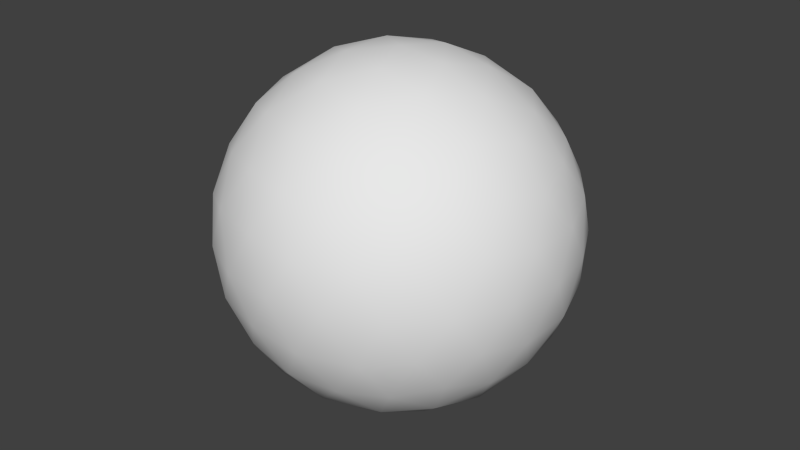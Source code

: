 # Source: ball.blend  (saved by Blender 2.74.0; exported with 4.5.12 LTS)
import bpy
from mathutils import Matrix  # noqa: F401  (used for matrix-valued properties, if any)

bpy.ops.wm.read_factory_settings(use_empty=True)
scene = bpy.context.scene
scene.name = 'Scene'

# ---- collections
col_collection_1 = bpy.data.collections.new('Collection 1'); scene.collection.children.link(col_collection_1)
col_collection_11 = bpy.data.collections.new('Collection 11'); scene.collection.children.link(col_collection_11)
col_collection_11.hide_render = True
col_collection_11.hide_viewport = True

# ---- materials (node trees are filled in below, after node groups)
mat_ball = bpy.data.materials.new('Ball')
mat_ball.alpha_threshold = 0.0
mat_ball.use_transparent_shadow = False
mat_ball.roughness = 0.5

# ---- material node trees

# ---- world
world_world = bpy.data.worlds.new('World'); scene.world = world_world
world_world.color = (0.05088, 0.05088, 0.05088)
world_world.use_sun_shadow = False
world_world.sun_shadow_jitter_overblur = 0.0
world_world.cycles.sampling_method = 'MANUAL'
world_world.cycles.sample_map_resolution = 256

# ---- meshes
me_icosphere_001 = bpy.data.meshes.new('Icosphere.001')
me_icosphere_001.from_pydata([(0.0, -2.209e-06, 0.09294), (11.54, -8.382, 8.906), (-4.407, -13.56, 8.906), (-14.26, -2.209e-06, 8.907), (-4.407, 13.56, 8.906), (11.54, 8.382, 8.906), (4.407, -13.56, 23.17), (-11.54, -8.382, 23.17), (-11.54, 8.382, 23.17), (4.407, 13.56, 23.17), (14.26, -2.209e-06, 23.17), (0.0, -2.209e-06, 31.98), (6.781, -4.927, 2.474), (4.191, -12.9, 7.655), (-2.59, -7.972, 2.474), (6.781, 4.927, 2.474), (13.56, -2.209e-06, 7.655), (-10.97, -7.972, 7.655), (-8.382, -2.209e-06, 2.474), (-10.97, 7.972, 7.655), (-2.59, 7.972, 2.474), (4.191, 12.9, 7.655), (15.16, 4.927, 16.04), (15.16, -4.927, 16.04), (9.372, -12.9, 16.04), (0.0, -15.94, 16.04), (-9.372, -12.9, 16.04), (-15.16, -4.927, 16.04), (-15.16, 4.927, 16.04), (-9.372, 12.9, 16.04), (0.0, 15.94, 16.04), (9.372, 12.9, 16.04), (10.97, -7.972, 24.42), (-4.191, -12.9, 24.42), (-13.56, -2.209e-06, 24.42), (-4.191, 12.9, 24.42), (10.97, 7.972, 24.42), (8.382, -2.209e-06, 29.6), (2.59, -7.972, 29.6), (-6.781, -4.927, 29.6), (-6.781, 4.927, 29.6), (2.59, 7.972, 29.6), (9.559, -6.945, 5.239), (-0.1125, -13.81, 7.942), (-1.352, -4.16, 0.6402), (9.559, 6.945, 5.239), (13.1, -4.374, 7.942), (-13.17, -4.16, 7.942), (-4.374, -2.208e-06, 0.6402), (-8.025, 11.24, 7.942), (-1.352, 4.16, 0.6402), (8.207, 11.1, 7.942), (15.35, 2.571, 19.76), (13.93, -6.945, 12.32), (7.19, -13.81, 19.76), (-2.299, -15.4, 12.32), (-10.91, -11.1, 19.76), (-15.35, -2.571, 12.32), (-13.93, 6.945, 19.76), (-7.19, 13.81, 12.32), (2.299, 15.4, 19.76), (10.91, 11.1, 12.32), (8.025, -11.24, 24.13), (-8.207, -11.1, 24.13), (-13.1, 4.374, 24.13), (0.1125, 13.81, 24.13), (13.17, 4.16, 24.13), (4.374, -2.209e-06, 31.43), (3.651, -11.24, 26.83), (-9.559, -6.945, 26.83), (-9.559, 6.945, 26.83), (3.651, 11.24, 26.83), (3.539, -2.571, 0.6401), (8.207, -11.1, 7.942), (-3.651, -11.24, 5.239), (3.539, 2.571, 0.6401), (13.1, 4.374, 7.942), (-8.025, -11.24, 7.942), (-11.82, -2.222e-06, 5.239), (-13.17, 4.16, 7.942), (-3.651, 11.24, 5.239), (-0.1125, 13.81, 7.942), (13.93, 6.945, 12.32), (15.35, -2.571, 19.76), (10.91, -11.1, 12.32), (2.299, -15.4, 19.76), (-7.19, -13.81, 12.32), (-13.93, -6.945, 19.76), (-15.35, 2.571, 12.32), (-10.91, 11.1, 19.76), (-2.299, 15.4, 12.32), (7.19, 13.81, 19.76), (13.17, -4.16, 24.13), (0.1125, -13.81, 24.13), (-13.1, -4.374, 24.13), (-8.207, 11.1, 24.13), (8.025, 11.24, 24.13), (11.82, -2.206e-06, 26.83), (1.352, -4.16, 31.43), (-3.539, -2.571, 31.43), (-3.539, 2.571, 31.43), (1.352, 4.16, 31.43), (0.8451, -11.02, 4.452), (2.212, -6.809, 1.718), (5.792, -9.41, 4.452), (10.74, 2.601, 4.452), (10.74, -2.601, 4.452), (7.16, -2.124e-06, 1.718), (-10.22, -4.208, 4.452), (-5.792, -4.208, 1.718), (-7.16, -8.417, 4.452), (-7.16, 8.417, 4.452), (-5.792, 4.208, 1.718), (-10.22, 4.208, 4.452), (5.792, 9.41, 4.452), (2.212, 6.809, 1.718), (0.8451, 11.02, 4.452), (16.01, -2.092e-06, 16.04), (15.16, -2.601, 11.61), (15.16, 2.601, 11.61), (4.947, -15.23, 16.04), (2.212, -15.23, 11.61), (7.16, -13.62, 11.61), (-12.95, -9.41, 16.04), (-13.8, -6.809, 11.61), (-10.74, -11.02, 11.61), (-12.95, 9.41, 16.04), (-10.74, 11.02, 11.61), (-13.8, 6.809, 11.61), (4.947, 15.23, 16.04), (7.16, 13.62, 11.61), (2.212, 15.23, 11.61), (10.74, -11.02, 20.46), (12.95, -9.41, 16.04), (13.8, -6.809, 20.46), (-7.16, -13.62, 20.46), (-4.947, -15.23, 16.04), (-2.212, -15.23, 20.46), (-15.16, 2.601, 20.46), (-16.01, -2.124e-06, 16.04), (-15.16, -2.601, 20.46), (-2.212, 15.23, 20.46), (-4.947, 15.23, 16.04), (-7.16, 13.62, 20.46), (13.8, 6.809, 20.46), (12.95, 9.41, 16.04), (10.74, 11.02, 20.46), (5.792, -4.208, 30.36), (7.16, -8.417, 27.62), (10.22, -4.208, 27.62), (-2.212, -6.809, 30.36), (-5.792, -9.41, 27.62), (-0.8451, -11.02, 27.62), (-7.16, -2.123e-06, 30.36), (-10.74, 2.601, 27.62), (-10.74, -2.601, 27.62), (-2.212, 6.809, 30.36), (-0.8451, 11.02, 27.62), (-5.792, 9.41, 27.62), (5.792, 4.208, 30.36), (10.22, 4.208, 27.62), (7.16, 8.417, 27.62)], [], [(0, 72, 44), (1, 42, 46), (0, 44, 48), (0, 48, 50), (0, 50, 75), (1, 46, 53), (2, 43, 55), (3, 47, 57), (4, 49, 59), (5, 51, 61), (1, 53, 84), (2, 55, 86), (3, 57, 88), (4, 59, 90), (5, 61, 82), (6, 62, 68), (7, 63, 69), (8, 64, 70), (9, 65, 71), (10, 66, 97), (14, 102, 74), (14, 103, 102), (12, 42, 104), (16, 105, 76), (16, 106, 105), (12, 72, 107), (18, 108, 78), (18, 109, 108), (14, 74, 110), (20, 111, 80), (20, 112, 111), (18, 78, 113), (15, 114, 45), (15, 115, 114), (20, 80, 116), (23, 117, 83), (23, 118, 117), (16, 76, 119), (25, 120, 85), (25, 121, 120), (13, 73, 122), (27, 123, 87), (27, 124, 123), (17, 77, 125), (29, 126, 89), (29, 127, 126), (19, 79, 128), (31, 129, 91), (31, 130, 129), (21, 81, 131), (24, 132, 54), (24, 133, 132), (23, 83, 134), (26, 135, 56), (26, 136, 135), (25, 85, 137), (28, 138, 58), (28, 139, 138), (27, 87, 140), (30, 141, 60), (30, 142, 141), (29, 89, 143), (22, 144, 52), (22, 145, 144), (31, 91, 146), (38, 147, 98), (38, 148, 147), (32, 92, 149), (39, 150, 99), (39, 151, 150), (33, 93, 152), (40, 153, 100), (40, 154, 153), (34, 94, 155), (41, 156, 101), (41, 157, 156), (35, 95, 158), (37, 159, 67), (37, 160, 159), (36, 96, 161), (44, 103, 14), (44, 72, 103), (72, 12, 103), (46, 106, 16), (46, 42, 106), (42, 12, 106), (48, 109, 18), (48, 44, 109), (44, 14, 109), (50, 112, 20), (50, 48, 112), (48, 18, 112), (75, 115, 15), (75, 50, 115), (50, 20, 115), (53, 118, 23), (53, 46, 118), (46, 16, 118), (55, 121, 25), (55, 43, 121), (43, 13, 121), (57, 124, 27), (57, 47, 124), (47, 17, 124), (59, 127, 29), (59, 49, 127), (49, 19, 127), (61, 130, 31), (61, 51, 130), (51, 21, 130), (84, 133, 24), (84, 53, 133), (53, 23, 133), (86, 136, 26), (86, 55, 136), (55, 25, 136), (88, 139, 28), (88, 57, 139), (57, 27, 139), (90, 142, 30), (90, 59, 142), (59, 29, 142), (82, 145, 22), (82, 61, 145), (61, 31, 145), (68, 148, 38), (68, 62, 148), (62, 32, 148), (69, 151, 39), (69, 63, 151), (63, 33, 151), (70, 154, 40), (70, 64, 154), (64, 34, 154), (71, 157, 41), (71, 65, 157), (65, 35, 157), (97, 160, 37), (97, 66, 160), (66, 36, 160), (74, 43, 2), (74, 102, 43), (102, 13, 43), (102, 104, 13), (102, 103, 104), (103, 12, 104), (104, 73, 13), (104, 42, 73), (42, 1, 73), (76, 45, 5), (76, 105, 45), (105, 15, 45), (105, 107, 15), (105, 106, 107), (106, 12, 107), (107, 75, 15), (107, 72, 75), (72, 0, 75), (78, 47, 3), (78, 108, 47), (108, 17, 47), (108, 110, 17), (108, 109, 110), (109, 14, 110), (110, 77, 17), (110, 74, 77), (74, 2, 77), (80, 49, 4), (80, 111, 49), (111, 19, 49), (111, 113, 19), (111, 112, 113), (112, 18, 113), (113, 79, 19), (113, 78, 79), (78, 3, 79), (45, 51, 5), (45, 114, 51), (114, 21, 51), (114, 116, 21), (114, 115, 116), (115, 20, 116), (116, 81, 21), (116, 80, 81), (80, 4, 81), (83, 52, 10), (83, 117, 52), (117, 22, 52), (117, 119, 22), (117, 118, 119), (118, 16, 119), (119, 82, 22), (119, 76, 82), (76, 5, 82), (85, 54, 6), (85, 120, 54), (120, 24, 54), (120, 122, 24), (120, 121, 122), (121, 13, 122), (122, 84, 24), (122, 73, 84), (73, 1, 84), (87, 56, 7), (87, 123, 56), (123, 26, 56), (123, 125, 26), (123, 124, 125), (124, 17, 125), (125, 86, 26), (125, 77, 86), (77, 2, 86), (89, 58, 8), (89, 126, 58), (126, 28, 58), (126, 128, 28), (126, 127, 128), (127, 19, 128), (128, 88, 28), (128, 79, 88), (79, 3, 88), (91, 60, 9), (91, 129, 60), (129, 30, 60), (129, 131, 30), (129, 130, 131), (130, 21, 131), (131, 90, 30), (131, 81, 90), (81, 4, 90), (54, 62, 6), (54, 132, 62), (132, 32, 62), (132, 134, 32), (132, 133, 134), (133, 23, 134), (134, 92, 32), (134, 83, 92), (83, 10, 92), (56, 63, 7), (56, 135, 63), (135, 33, 63), (135, 137, 33), (135, 136, 137), (136, 25, 137), (137, 93, 33), (137, 85, 93), (85, 6, 93), (58, 64, 8), (58, 138, 64), (138, 34, 64), (138, 140, 34), (138, 139, 140), (139, 27, 140), (140, 94, 34), (140, 87, 94), (87, 7, 94), (60, 65, 9), (60, 141, 65), (141, 35, 65), (141, 143, 35), (141, 142, 143), (142, 29, 143), (143, 95, 35), (143, 89, 95), (89, 8, 95), (52, 66, 10), (52, 144, 66), (144, 36, 66), (144, 146, 36), (144, 145, 146), (145, 31, 146), (146, 96, 36), (146, 91, 96), (91, 9, 96), (98, 67, 11), (98, 147, 67), (147, 37, 67), (147, 149, 37), (147, 148, 149), (148, 32, 149), (149, 97, 37), (149, 92, 97), (92, 10, 97), (99, 98, 11), (99, 150, 98), (150, 38, 98), (150, 152, 38), (150, 151, 152), (151, 33, 152), (152, 68, 38), (152, 93, 68), (93, 6, 68), (100, 99, 11), (100, 153, 99), (153, 39, 99), (153, 155, 39), (153, 154, 155), (154, 34, 155), (155, 69, 39), (155, 94, 69), (94, 7, 69), (101, 100, 11), (101, 156, 100), (156, 40, 100), (156, 158, 40), (156, 157, 158), (157, 35, 158), (158, 70, 40), (158, 95, 70), (95, 8, 70), (67, 101, 11), (67, 159, 101), (159, 41, 101), (159, 161, 41), (159, 160, 161), (160, 36, 161), (161, 71, 41), (161, 96, 71), (96, 9, 71)])
me_icosphere_001.polygons.foreach_set('use_smooth', [True] * 320)
_uv = me_icosphere_001.uv_layers.new(name='UVMap')
_uv.uv.foreach_set('vector', [0.6921, 0.305, 0.7347, 0.3268, 0.6846, 0.3523, 0.8619, 0.3917, 0.8191, 0.3698, 0.8697, 0.334, 0.6921, 0.305, 0.6846, 0.3523, 0.6449, 0.3125, 0.6921, 0.305, 0.6449, 0.3125, 0.6704, 0.2624, 0.6921, 0.305, 0.6704, 0.2624, 0.726, 0.2712, 0.8619, 0.3917, 0.8697, 0.334, 0.9132, 0.3747, 0.6622, 0.4933, 0.7194, 0.4829, 0.6942, 0.5368, 0.5038, 0.3347, 0.5314, 0.386, 0.4724, 0.3786, 0.6057, 0.1351, 0.5655, 0.1772, 0.5542, 0.1188, 0.827, 0.1703, 0.7746, 0.1451, 0.8267, 0.1163, 0.8619, 0.3917, 0.9132, 0.3747, 0.8782, 0.4432, 0.6622, 0.4933, 0.6942, 0.5368, 0.6183, 0.5247, 0.5038, 0.3347, 0.4724, 0.3786, 0.4604, 0.3027, 0.6057, 0.1351, 0.5542, 0.1188, 0.6227, 0.0839, 0.827, 0.1703, 0.8267, 0.1163, 0.881, 0.1707, 0.3214, 0.533, 0.3725, 0.5606, 0.3138, 0.5805, 0.1217, 0.6347, 0.1638, 0.5945, 0.1645, 0.6565, 0.1567, 0.856, 0.1315, 0.8035, 0.1906, 0.822, 0.3779, 0.8912, 0.3203, 0.8989, 0.3561, 0.8483, 0.4798, 0.6915, 0.4693, 0.7487, 0.4323, 0.699, 0.6772, 0.399, 0.7233, 0.4318, 0.6698, 0.4459, 0.6772, 0.399, 0.7288, 0.3771, 0.7233, 0.4318, 0.7769, 0.3483, 0.8191, 0.3698, 0.7762, 0.4049, 0.8662, 0.2776, 0.8131, 0.2559, 0.8521, 0.2228, 0.8662, 0.2776, 0.8223, 0.3145, 0.8131, 0.2559, 0.7769, 0.3483, 0.7347, 0.3268, 0.772, 0.2924, 0.5982, 0.3198, 0.5812, 0.3739, 0.5513, 0.3272, 0.5982, 0.3198, 0.6349, 0.3622, 0.5812, 0.3739, 0.6772, 0.399, 0.6698, 0.4459, 0.6232, 0.4159, 0.649, 0.2202, 0.5924, 0.2208, 0.6275, 0.178, 0.649, 0.2202, 0.6201, 0.2683, 0.5924, 0.2208, 0.5982, 0.3198, 0.5513, 0.3272, 0.5654, 0.2737, 0.7594, 0.2378, 0.7414, 0.1841, 0.793, 0.2043, 0.7594, 0.2378, 0.7048, 0.2251, 0.7414, 0.1841, 0.649, 0.2202, 0.6275, 0.178, 0.6828, 0.1748, 0.5356, 0.5972, 0.562, 0.6786, 0.5113, 0.6477, 0.9625, 0.3481, 0.9174, 0.3066, 0.963, 0.2623, 0.8662, 0.2776, 0.8521, 0.2228, 0.906, 0.2342, 0.249, 0.4508, 0.3345, 0.4509, 0.2894, 0.4895, 0.7347, 0.5755, 0.7603, 0.5198, 0.8165, 0.5494, 0.7721, 0.4621, 0.8198, 0.4318, 0.8256, 0.4865, 0.02114, 0.6782, 0.04767, 0.5969, 0.07045, 0.6517, 0.448, 0.4291, 0.5089, 0.4362, 0.4981, 0.4988, 0.5674, 0.4296, 0.6111, 0.4656, 0.5608, 0.4881, 0.167, 0.9652, 0.09785, 0.9148, 0.157, 0.91, 0.4987, 0.1112, 0.5108, 0.1713, 0.4479, 0.1804, 0.5351, 0.2249, 0.5143, 0.2775, 0.4774, 0.2367, 0.485, 0.9151, 0.4157, 0.9653, 0.4294, 0.9076, 0.8166, 0.06118, 0.7632, 0.09123, 0.7352, 0.03425, 0.7198, 0.1309, 0.6633, 0.1274, 0.6908, 0.07972, 0.4159, 0.4774, 0.4229, 0.5382, 0.3653, 0.5016, 0.4159, 0.4774, 0.4855, 0.5275, 0.4229, 0.5382, 0.5356, 0.5972, 0.5113, 0.6477, 0.4747, 0.5901, 0.09796, 0.5277, 0.158, 0.5398, 0.1054, 0.5832, 0.09796, 0.5277, 0.1672, 0.477, 0.158, 0.5398, 0.249, 0.4508, 0.2894, 0.4895, 0.2233, 0.5065, 0.04755, 0.8456, 0.07765, 0.7922, 0.1027, 0.8556, 0.04755, 0.8456, 0.02071, 0.7641, 0.07765, 0.7922, 0.02114, 0.6782, 0.07045, 0.6517, 0.06621, 0.7197, 0.3343, 0.9918, 0.2928, 0.9466, 0.3609, 0.9424, 0.3343, 0.9918, 0.2485, 0.9921, 0.2928, 0.9466, 0.167, 0.9652, 0.157, 0.91, 0.2204, 0.9351, 0.562, 0.7642, 0.5062, 0.7896, 0.5233, 0.7236, 0.562, 0.7642, 0.5358, 0.8459, 0.5062, 0.7896, 0.485, 0.9151, 0.4294, 0.9076, 0.4729, 0.855, 0.3064, 0.6273, 0.3487, 0.6641, 0.299, 0.674, 0.3064, 0.6273, 0.3605, 0.6104, 0.3487, 0.6641, 0.4162, 0.5967, 0.4522, 0.6403, 0.4024, 0.6524, 0.2067, 0.678, 0.2548, 0.6491, 0.2489, 0.6995, 0.2067, 0.678, 0.2074, 0.6214, 0.2548, 0.6491, 0.2115, 0.5642, 0.2642, 0.5434, 0.2602, 0.5945, 0.2242, 0.7885, 0.2116, 0.7339, 0.2577, 0.755, 0.2242, 0.7885, 0.1706, 0.7704, 0.2116, 0.7339, 0.1174, 0.7487, 0.1139, 0.6923, 0.1613, 0.7118, 0.3346, 0.806, 0.2788, 0.8011, 0.3132, 0.7639, 0.3346, 0.806, 0.3008, 0.8515, 0.2788, 0.8011, 0.2638, 0.8954, 0.209, 0.8812, 0.2422, 0.8422, 0.3854, 0.7064, 0.3636, 0.758, 0.3387, 0.7138, 0.3854, 0.7064, 0.4182, 0.7526, 0.3636, 0.758, 0.4485, 0.8014, 0.4181, 0.8491, 0.3913, 0.8054, 0.6846, 0.3523, 0.7288, 0.3771, 0.6772, 0.399, 0.6846, 0.3523, 0.7347, 0.3268, 0.7288, 0.3771, 0.7347, 0.3268, 0.7769, 0.3483, 0.7288, 0.3771, 0.8697, 0.334, 0.8223, 0.3145, 0.8662, 0.2776, 0.8697, 0.334, 0.8191, 0.3698, 0.8223, 0.3145, 0.8191, 0.3698, 0.7769, 0.3483, 0.8223, 0.3145, 0.6449, 0.3125, 0.6349, 0.3622, 0.5982, 0.3198, 0.6449, 0.3125, 0.6846, 0.3523, 0.6349, 0.3622, 0.6846, 0.3523, 0.6772, 0.399, 0.6349, 0.3622, 0.6704, 0.2624, 0.6201, 0.2683, 0.649, 0.2202, 0.6704, 0.2624, 0.6449, 0.3125, 0.6201, 0.2683, 0.6449, 0.3125, 0.5982, 0.3198, 0.6201, 0.2683, 0.726, 0.2712, 0.7048, 0.2251, 0.7594, 0.2378, 0.726, 0.2712, 0.6704, 0.2624, 0.7048, 0.2251, 0.6704, 0.2624, 0.649, 0.2202, 0.7048, 0.2251, 0.9132, 0.3747, 0.9174, 0.3066, 0.9625, 0.3481, 0.9132, 0.3747, 0.8697, 0.334, 0.9174, 0.3066, 0.8697, 0.334, 0.8662, 0.2776, 0.9174, 0.3066, 0.6942, 0.5368, 0.7603, 0.5198, 0.7347, 0.5755, 0.6942, 0.5368, 0.7194, 0.4829, 0.7603, 0.5198, 0.7194, 0.4829, 0.7721, 0.4621, 0.7603, 0.5198, 0.4724, 0.3786, 0.5089, 0.4362, 0.448, 0.4291, 0.4724, 0.3786, 0.5314, 0.386, 0.5089, 0.4362, 0.5314, 0.386, 0.5674, 0.4296, 0.5089, 0.4362, 0.5542, 0.1188, 0.5108, 0.1713, 0.4987, 0.1112, 0.5542, 0.1188, 0.5655, 0.1772, 0.5108, 0.1713, 0.5655, 0.1772, 0.5351, 0.2249, 0.5108, 0.1713, 0.8267, 0.1163, 0.7632, 0.09123, 0.8166, 0.06118, 0.8267, 0.1163, 0.7746, 0.1451, 0.7632, 0.09123, 0.7746, 0.1451, 0.7198, 0.1309, 0.7632, 0.09123, 0.8782, 0.4432, 0.936, 0.4295, 0.8857, 0.4987, 0.8782, 0.4432, 0.9132, 0.3747, 0.936, 0.4295, 0.9132, 0.3747, 0.9625, 0.3481, 0.936, 0.4295, 0.6183, 0.5247, 0.6492, 0.5754, 0.5678, 0.549, 0.6183, 0.5247, 0.6942, 0.5368, 0.6492, 0.5754, 0.6942, 0.5368, 0.7347, 0.5755, 0.6492, 0.5754, 0.4604, 0.3027, 0.4217, 0.3477, 0.4217, 0.2622, 0.4604, 0.3027, 0.4724, 0.3786, 0.4217, 0.3477, 0.4724, 0.3786, 0.448, 0.4291, 0.4217, 0.3477, 0.6227, 0.0839, 0.568, 0.06103, 0.6493, 0.03459, 0.6227, 0.0839, 0.5542, 0.1188, 0.568, 0.06103, 0.5542, 0.1188, 0.4987, 0.1112, 0.568, 0.06103, 0.881, 0.1707, 0.8858, 0.1115, 0.9361, 0.1808, 0.881, 0.1707, 0.8267, 0.1163, 0.8858, 0.1115, 0.8267, 0.1163, 0.8166, 0.06118, 0.8858, 0.1115, 0.3138, 0.5805, 0.3605, 0.6104, 0.3064, 0.6273, 0.3138, 0.5805, 0.3725, 0.5606, 0.3605, 0.6104, 0.3725, 0.5606, 0.4162, 0.5967, 0.3605, 0.6104, 0.1645, 0.6565, 0.2074, 0.6214, 0.2067, 0.678, 0.1645, 0.6565, 0.1638, 0.5945, 0.2074, 0.6214, 0.1638, 0.5945, 0.2115, 0.5642, 0.2074, 0.6214, 0.1906, 0.822, 0.1706, 0.7704, 0.2242, 0.7885, 0.1906, 0.822, 0.1315, 0.8035, 0.1706, 0.7704, 0.1315, 0.8035, 0.1174, 0.7487, 0.1706, 0.7704, 0.3561, 0.8483, 0.3008, 0.8515, 0.3346, 0.806, 0.3561, 0.8483, 0.3203, 0.8989, 0.3008, 0.8515, 0.3203, 0.8989, 0.2638, 0.8954, 0.3008, 0.8515, 0.4323, 0.699, 0.4182, 0.7526, 0.3854, 0.7064, 0.4323, 0.699, 0.4693, 0.7487, 0.4182, 0.7526, 0.4693, 0.7487, 0.4485, 0.8014, 0.4182, 0.7526, 0.6698, 0.4459, 0.7194, 0.4829, 0.6622, 0.4933, 0.6698, 0.4459, 0.7233, 0.4318, 0.7194, 0.4829, 0.7233, 0.4318, 0.7721, 0.4621, 0.7194, 0.4829, 0.7233, 0.4318, 0.7762, 0.4049, 0.7721, 0.4621, 0.7233, 0.4318, 0.7288, 0.3771, 0.7762, 0.4049, 0.7288, 0.3771, 0.7769, 0.3483, 0.7762, 0.4049, 0.7762, 0.4049, 0.8198, 0.4318, 0.7721, 0.4621, 0.7762, 0.4049, 0.8191, 0.3698, 0.8198, 0.4318, 0.8191, 0.3698, 0.8619, 0.3917, 0.8198, 0.4318, 0.8521, 0.2228, 0.793, 0.2043, 0.827, 0.1703, 0.8521, 0.2228, 0.8131, 0.2559, 0.793, 0.2043, 0.8131, 0.2559, 0.7594, 0.2378, 0.793, 0.2043, 0.8131, 0.2559, 0.772, 0.2924, 0.7594, 0.2378, 0.8131, 0.2559, 0.8223, 0.3145, 0.772, 0.2924, 0.8223, 0.3145, 0.7769, 0.3483, 0.772, 0.2924, 0.772, 0.2924, 0.726, 0.2712, 0.7594, 0.2378, 0.772, 0.2924, 0.7347, 0.3268, 0.726, 0.2712, 0.7347, 0.3268, 0.6921, 0.305, 0.726, 0.2712, 0.5513, 0.3272, 0.5314, 0.386, 0.5038, 0.3347, 0.5513, 0.3272, 0.5812, 0.3739, 0.5314, 0.386, 0.5812, 0.3739, 0.5674, 0.4296, 0.5314, 0.386, 0.5812, 0.3739, 0.6232, 0.4159, 0.5674, 0.4296, 0.5812, 0.3739, 0.6349, 0.3622, 0.6232, 0.4159, 0.6349, 0.3622, 0.6772, 0.399, 0.6232, 0.4159, 0.6232, 0.4159, 0.6111, 0.4656, 0.5674, 0.4296, 0.6232, 0.4159, 0.6698, 0.4459, 0.6111, 0.4656, 0.6698, 0.4459, 0.6622, 0.4933, 0.6111, 0.4656, 0.6275, 0.178, 0.5655, 0.1772, 0.6057, 0.1351, 0.6275, 0.178, 0.5924, 0.2208, 0.5655, 0.1772, 0.5924, 0.2208, 0.5351, 0.2249, 0.5655, 0.1772, 0.5924, 0.2208, 0.5654, 0.2737, 0.5351, 0.2249, 0.5924, 0.2208, 0.6201, 0.2683, 0.5654, 0.2737, 0.6201, 0.2683, 0.5982, 0.3198, 0.5654, 0.2737, 0.5654, 0.2737, 0.5143, 0.2775, 0.5351, 0.2249, 0.5654, 0.2737, 0.5513, 0.3272, 0.5143, 0.2775, 0.5513, 0.3272, 0.5038, 0.3347, 0.5143, 0.2775, 0.793, 0.2043, 0.7746, 0.1451, 0.827, 0.1703, 0.793, 0.2043, 0.7414, 0.1841, 0.7746, 0.1451, 0.7414, 0.1841, 0.7198, 0.1309, 0.7746, 0.1451, 0.7414, 0.1841, 0.6828, 0.1748, 0.7198, 0.1309, 0.7414, 0.1841, 0.7048, 0.2251, 0.6828, 0.1748, 0.7048, 0.2251, 0.649, 0.2202, 0.6828, 0.1748, 0.6828, 0.1748, 0.6633, 0.1274, 0.7198, 0.1309, 0.6828, 0.1748, 0.6275, 0.178, 0.6633, 0.1274, 0.6275, 0.178, 0.6057, 0.1351, 0.6633, 0.1274, 0.5113, 0.6477, 0.5233, 0.7236, 0.4798, 0.6915, 0.5113, 0.6477, 0.562, 0.6786, 0.5233, 0.7236, 0.562, 0.6786, 0.562, 0.7642, 0.5233, 0.7236, 0.963, 0.2623, 0.906, 0.2342, 0.9361, 0.1808, 0.963, 0.2623, 0.9174, 0.3066, 0.906, 0.2342, 0.9174, 0.3066, 0.8662, 0.2776, 0.906, 0.2342, 0.906, 0.2342, 0.881, 0.1707, 0.9361, 0.1808, 0.906, 0.2342, 0.8521, 0.2228, 0.881, 0.1707, 0.8521, 0.2228, 0.827, 0.1703, 0.881, 0.1707, 0.2894, 0.4895, 0.3653, 0.5016, 0.3214, 0.533, 0.2894, 0.4895, 0.3345, 0.4509, 0.3653, 0.5016, 0.3345, 0.4509, 0.4159, 0.4774, 0.3653, 0.5016, 0.8165, 0.5494, 0.8256, 0.4865, 0.8857, 0.4987, 0.8165, 0.5494, 0.7603, 0.5198, 0.8256, 0.4865, 0.7603, 0.5198, 0.7721, 0.4621, 0.8256, 0.4865, 0.8256, 0.4865, 0.8782, 0.4432, 0.8857, 0.4987, 0.8256, 0.4865, 0.8198, 0.4318, 0.8782, 0.4432, 0.8198, 0.4318, 0.8619, 0.3917, 0.8782, 0.4432, 0.07045, 0.6517, 0.1054, 0.5832, 0.1217, 0.6347, 0.07045, 0.6517, 0.04767, 0.5969, 0.1054, 0.5832, 0.04767, 0.5969, 0.09796, 0.5277, 0.1054, 0.5832, 0.4981, 0.4988, 0.5608, 0.4881, 0.5678, 0.549, 0.4981, 0.4988, 0.5089, 0.4362, 0.5608, 0.4881, 0.5089, 0.4362, 0.5674, 0.4296, 0.5608, 0.4881, 0.5608, 0.4881, 0.6183, 0.5247, 0.5678, 0.549, 0.5608, 0.4881, 0.6111, 0.4656, 0.6183, 0.5247, 0.6111, 0.4656, 0.6622, 0.4933, 0.6183, 0.5247, 0.157, 0.91, 0.1027, 0.8556, 0.1567, 0.856, 0.157, 0.91, 0.09785, 0.9148, 0.1027, 0.8556, 0.09785, 0.9148, 0.04755, 0.8456, 0.1027, 0.8556, 0.4479, 0.1804, 0.4774, 0.2367, 0.4217, 0.2622, 0.4479, 0.1804, 0.5108, 0.1713, 0.4774, 0.2367, 0.5108, 0.1713, 0.5351, 0.2249, 0.4774, 0.2367, 0.4774, 0.2367, 0.4604, 0.3027, 0.4217, 0.2622, 0.4774, 0.2367, 0.5143, 0.2775, 0.4604, 0.3027, 0.5143, 0.2775, 0.5038, 0.3347, 0.4604, 0.3027, 0.4294, 0.9076, 0.3609, 0.9424, 0.3779, 0.8912, 0.4294, 0.9076, 0.4157, 0.9653, 0.3609, 0.9424, 0.4157, 0.9653, 0.3343, 0.9918, 0.3609, 0.9424, 0.7352, 0.03425, 0.6908, 0.07972, 0.6493, 0.03459, 0.7352, 0.03425, 0.7632, 0.09123, 0.6908, 0.07972, 0.7632, 0.09123, 0.7198, 0.1309, 0.6908, 0.07972, 0.6908, 0.07972, 0.6227, 0.0839, 0.6493, 0.03459, 0.6908, 0.07972, 0.6633, 0.1274, 0.6227, 0.0839, 0.6633, 0.1274, 0.6057, 0.1351, 0.6227, 0.0839, 0.3653, 0.5016, 0.3725, 0.5606, 0.3214, 0.533, 0.3653, 0.5016, 0.4229, 0.5382, 0.3725, 0.5606, 0.4229, 0.5382, 0.4162, 0.5967, 0.3725, 0.5606, 0.4229, 0.5382, 0.4747, 0.5901, 0.4162, 0.5967, 0.4229, 0.5382, 0.4855, 0.5275, 0.4747, 0.5901, 0.4855, 0.5275, 0.5356, 0.5972, 0.4747, 0.5901, 0.4747, 0.5901, 0.4522, 0.6403, 0.4162, 0.5967, 0.4747, 0.5901, 0.5113, 0.6477, 0.4522, 0.6403, 0.5113, 0.6477, 0.4798, 0.6915, 0.4522, 0.6403, 0.1054, 0.5832, 0.1638, 0.5945, 0.1217, 0.6347, 0.1054, 0.5832, 0.158, 0.5398, 0.1638, 0.5945, 0.158, 0.5398, 0.2115, 0.5642, 0.1638, 0.5945, 0.158, 0.5398, 0.2233, 0.5065, 0.2115, 0.5642, 0.158, 0.5398, 0.1672, 0.477, 0.2233, 0.5065, 0.1672, 0.477, 0.249, 0.4508, 0.2233, 0.5065, 0.2233, 0.5065, 0.2642, 0.5434, 0.2115, 0.5642, 0.2233, 0.5065, 0.2894, 0.4895, 0.2642, 0.5434, 0.2894, 0.4895, 0.3214, 0.533, 0.2642, 0.5434, 0.1027, 0.8556, 0.1315, 0.8035, 0.1567, 0.856, 0.1027, 0.8556, 0.07765, 0.7922, 0.1315, 0.8035, 0.07765, 0.7922, 0.1174, 0.7487, 0.1315, 0.8035, 0.07765, 0.7922, 0.06621, 0.7197, 0.1174, 0.7487, 0.07765, 0.7922, 0.02071, 0.7641, 0.06621, 0.7197, 0.02071, 0.7641, 0.02114, 0.6782, 0.06621, 0.7197, 0.06621, 0.7197, 0.1139, 0.6923, 0.1174, 0.7487, 0.06621, 0.7197, 0.07045, 0.6517, 0.1139, 0.6923, 0.07045, 0.6517, 0.1217, 0.6347, 0.1139, 0.6923, 0.3609, 0.9424, 0.3203, 0.8989, 0.3779, 0.8912, 0.3609, 0.9424, 0.2928, 0.9466, 0.3203, 0.8989, 0.2928, 0.9466, 0.2638, 0.8954, 0.3203, 0.8989, 0.2928, 0.9466, 0.2204, 0.9351, 0.2638, 0.8954, 0.2928, 0.9466, 0.2485, 0.9921, 0.2204, 0.9351, 0.2485, 0.9921, 0.167, 0.9652, 0.2204, 0.9351, 0.2204, 0.9351, 0.209, 0.8812, 0.2638, 0.8954, 0.2204, 0.9351, 0.157, 0.91, 0.209, 0.8812, 0.157, 0.91, 0.1567, 0.856, 0.209, 0.8812, 0.5233, 0.7236, 0.4693, 0.7487, 0.4798, 0.6915, 0.5233, 0.7236, 0.5062, 0.7896, 0.4693, 0.7487, 0.5062, 0.7896, 0.4485, 0.8014, 0.4693, 0.7487, 0.5062, 0.7896, 0.4729, 0.855, 0.4485, 0.8014, 0.5062, 0.7896, 0.5358, 0.8459, 0.4729, 0.855, 0.5358, 0.8459, 0.485, 0.9151, 0.4729, 0.855, 0.4729, 0.855, 0.4181, 0.8491, 0.4485, 0.8014, 0.4729, 0.855, 0.4294, 0.9076, 0.4181, 0.8491, 0.4294, 0.9076, 0.3779, 0.8912, 0.4181, 0.8491, 0.299, 0.674, 0.3387, 0.7138, 0.2915, 0.7213, 0.299, 0.674, 0.3487, 0.6641, 0.3387, 0.7138, 0.3487, 0.6641, 0.3854, 0.7064, 0.3387, 0.7138, 0.3487, 0.6641, 0.4024, 0.6524, 0.3854, 0.7064, 0.3487, 0.6641, 0.3605, 0.6104, 0.4024, 0.6524, 0.3605, 0.6104, 0.4162, 0.5967, 0.4024, 0.6524, 0.4024, 0.6524, 0.4323, 0.699, 0.3854, 0.7064, 0.4024, 0.6524, 0.4522, 0.6403, 0.4323, 0.699, 0.4522, 0.6403, 0.4798, 0.6915, 0.4323, 0.699, 0.2489, 0.6995, 0.299, 0.674, 0.2915, 0.7213, 0.2489, 0.6995, 0.2548, 0.6491, 0.299, 0.674, 0.2548, 0.6491, 0.3064, 0.6273, 0.299, 0.674, 0.2548, 0.6491, 0.2602, 0.5945, 0.3064, 0.6273, 0.2548, 0.6491, 0.2074, 0.6214, 0.2602, 0.5945, 0.2074, 0.6214, 0.2115, 0.5642, 0.2602, 0.5945, 0.2602, 0.5945, 0.3138, 0.5805, 0.3064, 0.6273, 0.2602, 0.5945, 0.2642, 0.5434, 0.3138, 0.5805, 0.2642, 0.5434, 0.3214, 0.533, 0.3138, 0.5805, 0.2577, 0.755, 0.2489, 0.6995, 0.2915, 0.7213, 0.2577, 0.755, 0.2116, 0.7339, 0.2489, 0.6995, 0.2116, 0.7339, 0.2067, 0.678, 0.2489, 0.6995, 0.2116, 0.7339, 0.1613, 0.7118, 0.2067, 0.678, 0.2116, 0.7339, 0.1706, 0.7704, 0.1613, 0.7118, 0.1706, 0.7704, 0.1174, 0.7487, 0.1613, 0.7118, 0.1613, 0.7118, 0.1645, 0.6565, 0.2067, 0.678, 0.1613, 0.7118, 0.1139, 0.6923, 0.1645, 0.6565, 0.1139, 0.6923, 0.1217, 0.6347, 0.1645, 0.6565, 0.3132, 0.7639, 0.2577, 0.755, 0.2915, 0.7213, 0.3132, 0.7639, 0.2788, 0.8011, 0.2577, 0.755, 0.2788, 0.8011, 0.2242, 0.7885, 0.2577, 0.755, 0.2788, 0.8011, 0.2422, 0.8422, 0.2242, 0.7885, 0.2788, 0.8011, 0.3008, 0.8515, 0.2422, 0.8422, 0.3008, 0.8515, 0.2638, 0.8954, 0.2422, 0.8422, 0.2422, 0.8422, 0.1906, 0.822, 0.2242, 0.7885, 0.2422, 0.8422, 0.209, 0.8812, 0.1906, 0.822, 0.209, 0.8812, 0.1567, 0.856, 0.1906, 0.822, 0.3387, 0.7138, 0.3132, 0.7639, 0.2915, 0.7213, 0.3387, 0.7138, 0.3636, 0.758, 0.3132, 0.7639, 0.3636, 0.758, 0.3346, 0.806, 0.3132, 0.7639, 0.3636, 0.758, 0.3913, 0.8054, 0.3346, 0.806, 0.3636, 0.758, 0.4182, 0.7526, 0.3913, 0.8054, 0.4182, 0.7526, 0.4485, 0.8014, 0.3913, 0.8054, 0.3913, 0.8054, 0.3561, 0.8483, 0.3346, 0.806, 0.3913, 0.8054, 0.4181, 0.8491, 0.3561, 0.8483, 0.4181, 0.8491, 0.3779, 0.8912, 0.3561, 0.8483])
me_icosphere_001.materials.append(mat_ball)
me_icosphere_001.use_remesh_preserve_volume = False
me_icosphere_001.use_remesh_preserve_attributes = False
me_icosphere_001.use_mirror_vertex_groups = False
me_icosphere_001.update()
me_sphere_001 = bpy.data.meshes.new('Sphere.001')
me_sphere_001.from_pydata([(-8.453, 0.0, 30.64), (-14.64, 0.0, 24.45), (-16.91, 0.0, 16.0), (-14.64, 0.0, 7.543), (-8.453, 0.0, 1.355), (-7.32, 4.226, 30.64), (-12.68, 7.32, 24.45), (-14.64, 8.453, 16.0), (-12.68, 7.32, 7.543), (-7.32, 4.226, 1.355), (-4.226, 7.32, 30.64), (-7.32, 12.68, 24.45), (-8.453, 14.64, 16.0), (-7.32, 12.68, 7.543), (-4.226, 7.32, 1.355), (-2.688e-06, 8.453, 30.64), (-2.46e-06, 14.64, 24.45), (-1.882e-06, 16.91, 16.0), (-2.091e-06, 14.64, 7.543), (-2.436e-06, 8.453, 1.355), (-3.829e-06, -2.211e-06, 32.9), (4.226, 7.32, 30.64), (7.32, 12.68, 24.45), (8.453, 14.64, 16.0), (7.32, 12.68, 7.543), (4.226, 7.32, 1.355), (7.32, 4.226, 30.64), (12.68, 7.32, 24.45), (14.64, 8.453, 16.0), (12.68, 7.32, 7.543), (7.32, 4.226, 1.355), (8.453, -8.316e-08, 30.64), (14.64, -9.257e-08, 24.45), (16.91, -1.106e-06, 16.0), (14.64, -3.939e-07, 7.543), (8.453, -3.013e-07, 1.355), (-2.553e-06, 0.0, -0.9095), (7.32, -4.226, 30.64), (12.68, -7.32, 24.45), (14.64, -8.453, 16.0), (12.68, -7.32, 7.543), (7.32, -4.226, 1.355), (4.226, -7.32, 30.64), (7.32, -12.68, 24.45), (8.453, -14.64, 16.0), (7.32, -12.68, 7.543), (4.226, -7.32, 1.355), (-2.636e-06, -8.453, 30.64), (-2.645e-06, -14.64, 24.45), (-4.028e-06, -16.91, 16.0), (-3.819e-06, -14.64, 7.543), (-3.29e-06, -8.453, 1.355), (-4.226, -7.32, 30.64), (-7.32, -12.68, 24.45), (-8.453, -14.64, 16.0), (-7.32, -12.68, 7.543), (-4.226, -7.32, 1.355), (-7.32, -4.226, 30.64), (-12.68, -7.32, 24.45), (-14.64, -8.453, 16.0), (-12.68, -7.32, 7.543), (-7.32, -4.226, 1.355)], [], [(1, 0, 5, 6), (3, 2, 7, 8), (2, 1, 6, 7), (4, 3, 8, 9), (7, 6, 11, 12), (9, 8, 13, 14), (6, 5, 10, 11), (8, 7, 12, 13), (11, 10, 15, 16), (13, 12, 17, 18), (12, 11, 16, 17), (14, 13, 18, 19), (18, 17, 23, 24), (17, 16, 22, 23), (19, 18, 24, 25), (16, 15, 21, 22), (23, 22, 27, 28), (25, 24, 29, 30), (22, 21, 26, 27), (24, 23, 28, 29), (27, 26, 31, 32), (29, 28, 33, 34), (28, 27, 32, 33), (30, 29, 34, 35), (33, 32, 38, 39), (35, 34, 40, 41), (32, 31, 37, 38), (34, 33, 39, 40), (39, 38, 43, 44), (41, 40, 45, 46), (38, 37, 42, 43), (40, 39, 44, 45), (43, 42, 47, 48), (45, 44, 49, 50), (44, 43, 48, 49), (46, 45, 50, 51), (49, 48, 53, 54), (51, 50, 55, 56), (48, 47, 52, 53), (50, 49, 54, 55), (56, 55, 60, 61), (53, 52, 57, 58), (55, 54, 59, 60), (54, 53, 58, 59), (36, 4, 9), (0, 20, 5), (36, 9, 14), (5, 20, 10), (36, 14, 19), (10, 20, 15), (36, 19, 25), (15, 20, 21), (36, 25, 30), (21, 20, 26), (36, 30, 35), (26, 20, 31), (36, 35, 41), (31, 20, 37), (36, 41, 46), (37, 20, 42), (36, 46, 51), (42, 20, 47), (36, 51, 56), (47, 20, 52), (36, 56, 61), (52, 20, 57), (58, 57, 0, 1), (60, 59, 2, 3), (36, 61, 4), (57, 20, 0), (59, 58, 1, 2), (61, 60, 3, 4)])
me_sphere_001.use_remesh_preserve_volume = False
me_sphere_001.use_remesh_preserve_attributes = False
me_sphere_001.use_mirror_vertex_groups = False
me_sphere_001.update()

# ---- objects
ob_ball = bpy.data.objects.new('ball', me_icosphere_001)
ob_usp_ball_01 = bpy.data.objects.new('USP_ball_01', me_sphere_001)

# ---- transforms, parenting, visibility, modifiers, constraints
ob_ball.location = (0.0, 0.0, 0.0)
ob_ball.lineart.crease_threshold = 0.0
ob_usp_ball_01.location = (0.0, 0.0, 0.0)
ob_usp_ball_01.lineart.crease_threshold = 0.0

# ---- collection membership
col_collection_1.objects.link(ob_ball)
col_collection_11.objects.link(ob_usp_ball_01)

# ---- scene / render settings (as saved in the file)
scene.frame_start = 1; scene.frame_end = 250; scene.frame_set(1)
scene.render.engine = 'BLENDER_EEVEE_NEXT'
scene.render.image_settings.compression = 90
scene.render.resolution_percentage = 50
scene.render.dither_intensity = 0.0
scene.render.bake_margin = 4
scene.cycles.use_denoising = False
scene.cycles.samples = 10
scene.cycles.sampling_pattern = 'TABULATED_SOBOL'
scene.cycles.light_sampling_threshold = 0.0
scene.cycles.use_adaptive_sampling = False
scene.cycles.use_light_tree = False
scene.cycles.blur_glossy = 0.0
scene.cycles.volume_bounces = 1
scene.cycles.pixel_filter_type = 'GAUSSIAN'
scene.cycles.sample_clamp_indirect = 0.0
scene.view_settings.view_transform = 'Standard'
bpy.context.view_layer.update()

# ---- added for rendering (the .blend has no active camera and no usable light): camera, sun
cam_auto = bpy.data.cameras.new('AutoCamera')
cam_auto.lens = 50.0
cam_auto.sensor_width = 36.0
cam_auto.clip_end = 1000.0
ob_auto_camera = bpy.data.objects.new('AutoCamera', cam_auto)
scene.collection.objects.link(ob_auto_camera)
ob_auto_camera.location = (54.1822, -65.0186, 59.3413)
ob_auto_camera.rotation_euler = (1.09748, -7.21219e-08, 0.694738)
scene.camera = ob_auto_camera
light_auto_sun = bpy.data.lights.new('AutoSun', 'SUN')
light_auto_sun.energy = 3.0
light_auto_sun.angle = 0.0523599
ob_auto_sun = bpy.data.objects.new('AutoSun', light_auto_sun)
scene.collection.objects.link(ob_auto_sun)
ob_auto_sun.rotation_euler = (0.872665, 0.174533, 0.523599)
bpy.context.view_layer.update()
